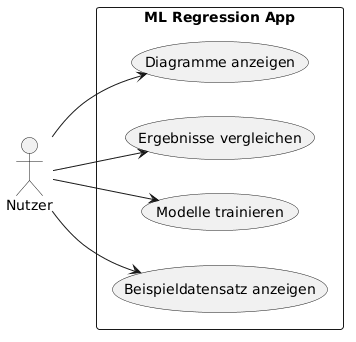

The diagram above was rendered by PlantUML. Its source (embedded in the PNG):
@startuml
left to right direction

actor Nutzer

rectangle "ML Regression App" {
  usecase "Beispieldatensatz anzeigen" as UC1
  usecase "Modelle trainieren" as UC2
  usecase "Ergebnisse vergleichen" as UC3
  usecase "Diagramme anzeigen" as UC4
}

Nutzer --> UC1
Nutzer --> UC2
Nutzer --> UC3
Nutzer --> UC4
@enduml